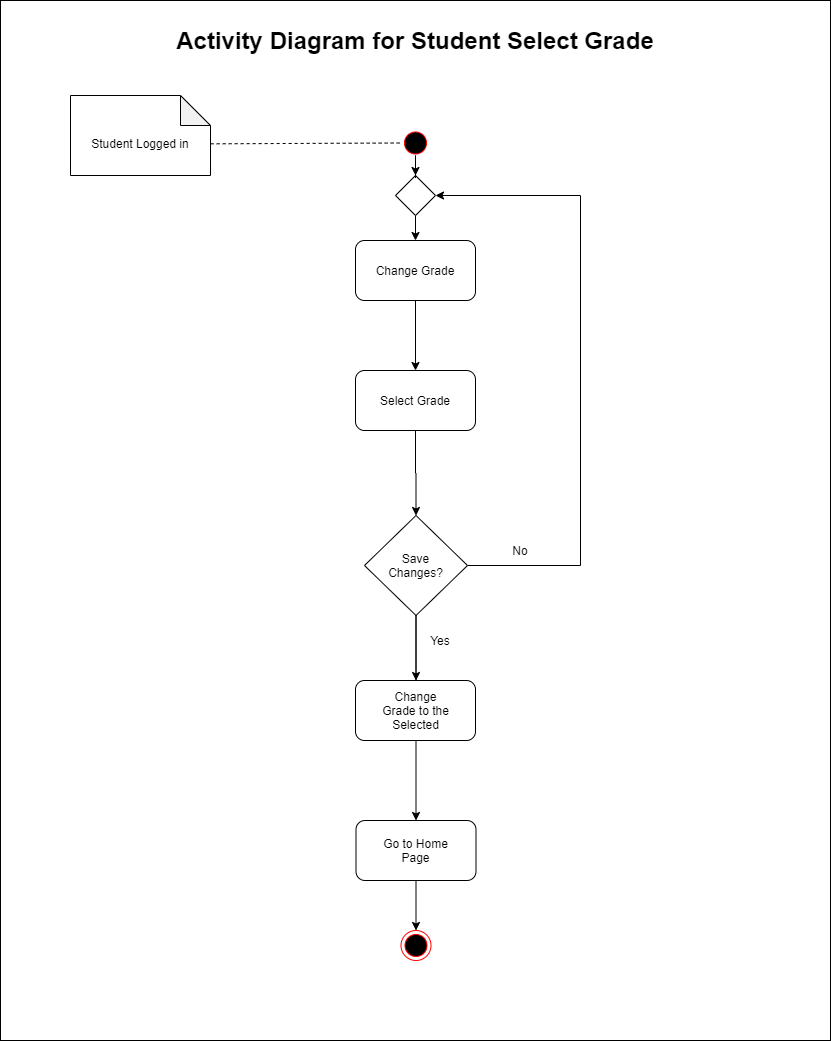

The diagram above was exported from draw.io. Its source (the exported page's mxGraphModel, read from the mxfile embedded in the PNG):
<mxGraphModel dx="868" dy="471" grid="1" gridSize="10" guides="1" tooltips="1" connect="1" arrows="1" fold="1" page="1" pageScale="1" pageWidth="850" pageHeight="1100" math="0" shadow="0">
  <root>
    <mxCell id="0" />
    <mxCell id="1" parent="0" />
    <mxCell id="HknvjhKgZtYXD3BPKuo6-55" value="" style="rounded=0;whiteSpace=wrap;html=1;" parent="1" vertex="1">
      <mxGeometry x="10" y="40" width="830" height="1040" as="geometry" />
    </mxCell>
    <mxCell id="HknvjhKgZtYXD3BPKuo6-70" value="" style="edgeStyle=orthogonalEdgeStyle;rounded=0;orthogonalLoop=1;jettySize=auto;html=1;" parent="1" source="0PhBRQSnMe5M3OvecLdr-2" target="HknvjhKgZtYXD3BPKuo6-9" edge="1">
      <mxGeometry relative="1" as="geometry" />
    </mxCell>
    <mxCell id="HknvjhKgZtYXD3BPKuo6-1" value="" style="ellipse;html=1;shape=startState;fillColor=#000000;strokeColor=#ff0000;" parent="1" vertex="1">
      <mxGeometry x="410" y="167.5" width="30" height="30" as="geometry" />
    </mxCell>
    <mxCell id="HknvjhKgZtYXD3BPKuo6-92" value="" style="edgeStyle=orthogonalEdgeStyle;rounded=0;orthogonalLoop=1;jettySize=auto;html=1;" parent="1" source="HknvjhKgZtYXD3BPKuo6-9" target="HknvjhKgZtYXD3BPKuo6-91" edge="1">
      <mxGeometry relative="1" as="geometry" />
    </mxCell>
    <mxCell id="HknvjhKgZtYXD3BPKuo6-9" value="" style="rounded=1;whiteSpace=wrap;html=1;" parent="1" vertex="1">
      <mxGeometry x="365" y="280" width="120" height="60" as="geometry" />
    </mxCell>
    <mxCell id="0PhBRQSnMe5M3OvecLdr-5" value="" style="edgeStyle=orthogonalEdgeStyle;rounded=0;orthogonalLoop=1;jettySize=auto;html=1;entryX=0.5;entryY=0;entryDx=0;entryDy=0;" edge="1" parent="1" source="HknvjhKgZtYXD3BPKuo6-91" target="0PhBRQSnMe5M3OvecLdr-1">
      <mxGeometry relative="1" as="geometry">
        <mxPoint x="425" y="550" as="targetPoint" />
      </mxGeometry>
    </mxCell>
    <mxCell id="HknvjhKgZtYXD3BPKuo6-91" value="" style="rounded=1;whiteSpace=wrap;html=1;" parent="1" vertex="1">
      <mxGeometry x="365" y="410" width="120" height="60" as="geometry" />
    </mxCell>
    <mxCell id="HknvjhKgZtYXD3BPKuo6-156" value="" style="edgeStyle=orthogonalEdgeStyle;rounded=0;orthogonalLoop=1;jettySize=auto;html=1;" parent="1" source="HknvjhKgZtYXD3BPKuo6-94" edge="1">
      <mxGeometry relative="1" as="geometry">
        <mxPoint x="425.5" y="720" as="targetPoint" />
        <Array as="points">
          <mxPoint x="426" y="650" />
        </Array>
      </mxGeometry>
    </mxCell>
    <mxCell id="HknvjhKgZtYXD3BPKuo6-94" value="" style="rounded=1;whiteSpace=wrap;html=1;" parent="1" vertex="1">
      <mxGeometry x="365" y="720" width="120" height="60" as="geometry" />
    </mxCell>
    <mxCell id="HknvjhKgZtYXD3BPKuo6-158" value="" style="edgeStyle=orthogonalEdgeStyle;rounded=0;orthogonalLoop=1;jettySize=auto;html=1;" parent="1" target="HknvjhKgZtYXD3BPKuo6-157" edge="1">
      <mxGeometry relative="1" as="geometry">
        <mxPoint x="425.5" y="780" as="sourcePoint" />
      </mxGeometry>
    </mxCell>
    <mxCell id="HknvjhKgZtYXD3BPKuo6-160" value="" style="edgeStyle=orthogonalEdgeStyle;rounded=0;orthogonalLoop=1;jettySize=auto;html=1;" parent="1" source="HknvjhKgZtYXD3BPKuo6-157" target="HknvjhKgZtYXD3BPKuo6-24" edge="1">
      <mxGeometry relative="1" as="geometry" />
    </mxCell>
    <mxCell id="HknvjhKgZtYXD3BPKuo6-157" value="" style="rounded=1;whiteSpace=wrap;html=1;" parent="1" vertex="1">
      <mxGeometry x="365.5" y="860" width="120" height="60" as="geometry" />
    </mxCell>
    <mxCell id="HknvjhKgZtYXD3BPKuo6-24" value="" style="ellipse;html=1;shape=endState;fillColor=#000000;strokeColor=#ff0000;" parent="1" vertex="1">
      <mxGeometry x="410.5" y="970" width="30" height="30" as="geometry" />
    </mxCell>
    <mxCell id="HknvjhKgZtYXD3BPKuo6-28" value="Change Grade" style="text;html=1;strokeColor=none;fillColor=none;align=center;verticalAlign=middle;whiteSpace=wrap;rounded=0;" parent="1" vertex="1">
      <mxGeometry x="380" y="300" width="90" height="20" as="geometry" />
    </mxCell>
    <mxCell id="HknvjhKgZtYXD3BPKuo6-29" value="Select Grade" style="text;html=1;strokeColor=none;fillColor=none;align=center;verticalAlign=middle;whiteSpace=wrap;rounded=0;" parent="1" vertex="1">
      <mxGeometry x="375" y="430" width="100" height="20" as="geometry" />
    </mxCell>
    <mxCell id="HknvjhKgZtYXD3BPKuo6-56" value="&lt;font style=&quot;font-size: 24px&quot;&gt;&lt;b&gt;Activity Diagram for Student Select Grade&lt;/b&gt;&lt;/font&gt;" style="text;html=1;strokeColor=none;fillColor=none;align=center;verticalAlign=middle;whiteSpace=wrap;rounded=0;" parent="1" vertex="1">
      <mxGeometry x="50" y="60" width="750" height="40" as="geometry" />
    </mxCell>
    <mxCell id="HknvjhKgZtYXD3BPKuo6-67" value="" style="shape=note;whiteSpace=wrap;html=1;backgroundOutline=1;darkOpacity=0.05;" parent="1" vertex="1">
      <mxGeometry x="80" y="135" width="140" height="80" as="geometry" />
    </mxCell>
    <mxCell id="HknvjhKgZtYXD3BPKuo6-68" value="" style="endArrow=none;dashed=1;html=1;entryX=0;entryY=0.5;entryDx=0;entryDy=0;exitX=1.001;exitY=0.604;exitDx=0;exitDy=0;exitPerimeter=0;" parent="1" source="HknvjhKgZtYXD3BPKuo6-67" target="HknvjhKgZtYXD3BPKuo6-1" edge="1">
      <mxGeometry width="50" height="50" relative="1" as="geometry">
        <mxPoint x="220" y="190" as="sourcePoint" />
        <mxPoint x="500" y="390" as="targetPoint" />
      </mxGeometry>
    </mxCell>
    <mxCell id="HknvjhKgZtYXD3BPKuo6-69" value="Student Logged in" style="text;html=1;strokeColor=none;fillColor=none;align=center;verticalAlign=middle;whiteSpace=wrap;rounded=0;" parent="1" vertex="1">
      <mxGeometry x="90" y="160" width="120" height="45" as="geometry" />
    </mxCell>
    <mxCell id="HknvjhKgZtYXD3BPKuo6-162" value="Go to Home Page" style="text;html=1;strokeColor=none;fillColor=none;align=center;verticalAlign=middle;whiteSpace=wrap;rounded=0;" parent="1" vertex="1">
      <mxGeometry x="387" y="880" width="77" height="20" as="geometry" />
    </mxCell>
    <mxCell id="0PhBRQSnMe5M3OvecLdr-8" value="" style="edgeStyle=orthogonalEdgeStyle;rounded=0;orthogonalLoop=1;jettySize=auto;html=1;entryX=1;entryY=0.5;entryDx=0;entryDy=0;" edge="1" parent="1" source="0PhBRQSnMe5M3OvecLdr-1" target="0PhBRQSnMe5M3OvecLdr-2">
      <mxGeometry relative="1" as="geometry">
        <mxPoint x="557" y="605" as="targetPoint" />
        <Array as="points">
          <mxPoint x="590" y="605" />
          <mxPoint x="590" y="235" />
        </Array>
      </mxGeometry>
    </mxCell>
    <mxCell id="0PhBRQSnMe5M3OvecLdr-1" value="" style="rhombus;whiteSpace=wrap;html=1;" vertex="1" parent="1">
      <mxGeometry x="374" y="555" width="103" height="100" as="geometry" />
    </mxCell>
    <mxCell id="HknvjhKgZtYXD3BPKuo6-161" value="Change Grade to the Selected" style="text;html=1;strokeColor=none;fillColor=none;align=center;verticalAlign=middle;whiteSpace=wrap;rounded=0;" parent="1" vertex="1">
      <mxGeometry x="387" y="740" width="77" height="20" as="geometry" />
    </mxCell>
    <mxCell id="0PhBRQSnMe5M3OvecLdr-2" value="" style="rhombus;whiteSpace=wrap;html=1;" vertex="1" parent="1">
      <mxGeometry x="405" y="215" width="40" height="40" as="geometry" />
    </mxCell>
    <mxCell id="0PhBRQSnMe5M3OvecLdr-3" value="" style="edgeStyle=orthogonalEdgeStyle;rounded=0;orthogonalLoop=1;jettySize=auto;html=1;" edge="1" parent="1" source="HknvjhKgZtYXD3BPKuo6-1" target="0PhBRQSnMe5M3OvecLdr-2">
      <mxGeometry relative="1" as="geometry">
        <mxPoint x="425" y="197.5" as="sourcePoint" />
        <mxPoint x="425" y="260" as="targetPoint" />
      </mxGeometry>
    </mxCell>
    <mxCell id="HknvjhKgZtYXD3BPKuo6-106" value="Save Changes?" style="text;html=1;strokeColor=none;fillColor=none;align=center;verticalAlign=middle;whiteSpace=wrap;rounded=0;" parent="1" vertex="1">
      <mxGeometry x="387" y="590" width="77" height="30" as="geometry" />
    </mxCell>
    <mxCell id="0PhBRQSnMe5M3OvecLdr-6" value="Yes" style="text;html=1;strokeColor=none;fillColor=none;align=center;verticalAlign=middle;whiteSpace=wrap;rounded=0;" vertex="1" parent="1">
      <mxGeometry x="430" y="670" width="40" height="20" as="geometry" />
    </mxCell>
    <mxCell id="0PhBRQSnMe5M3OvecLdr-9" value="No" style="text;html=1;strokeColor=none;fillColor=none;align=center;verticalAlign=middle;whiteSpace=wrap;rounded=0;" vertex="1" parent="1">
      <mxGeometry x="510" y="580" width="40" height="20" as="geometry" />
    </mxCell>
  </root>
</mxGraphModel>